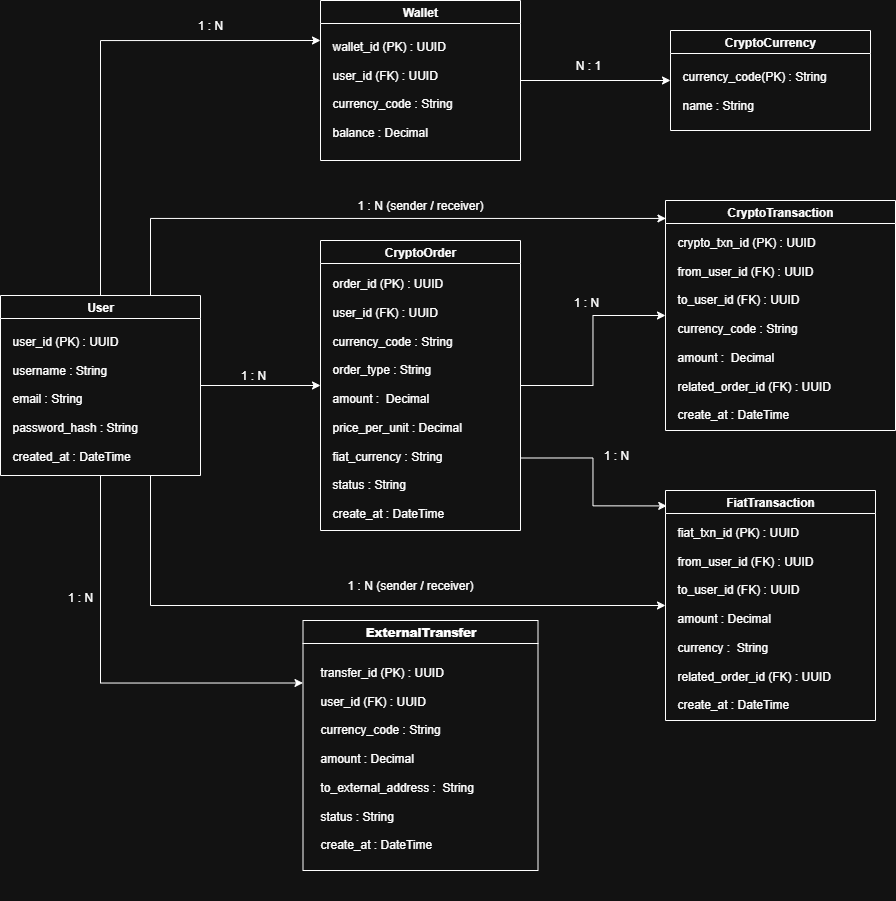

The diagram above was exported from draw.io. Its source (the exported page's mxGraphModel, read from the mxfile embedded in the PNG):
<mxGraphModel dx="1668" dy="2079" grid="1" gridSize="10" guides="1" tooltips="1" connect="1" arrows="1" fold="1" page="1" pageScale="1" pageWidth="850" pageHeight="1100" math="0" shadow="0">
  <root>
    <mxCell id="0" />
    <mxCell id="1" parent="0" />
    <mxCell id="gKNGbM48gcyrJVDcFJ6c-26" style="edgeStyle=orthogonalEdgeStyle;rounded=0;orthogonalLoop=1;jettySize=auto;html=1;entryX=0;entryY=0.5;entryDx=0;entryDy=0;" edge="1" parent="1" source="gKNGbM48gcyrJVDcFJ6c-5" target="gKNGbM48gcyrJVDcFJ6c-14">
      <mxGeometry relative="1" as="geometry" />
    </mxCell>
    <mxCell id="gKNGbM48gcyrJVDcFJ6c-37" style="edgeStyle=orthogonalEdgeStyle;rounded=0;orthogonalLoop=1;jettySize=auto;html=1;exitX=0.75;exitY=1;exitDx=0;exitDy=0;entryX=0;entryY=0.5;entryDx=0;entryDy=0;" edge="1" parent="1" source="gKNGbM48gcyrJVDcFJ6c-5" target="gKNGbM48gcyrJVDcFJ6c-16">
      <mxGeometry relative="1" as="geometry">
        <mxPoint x="910" y="460" as="targetPoint" />
      </mxGeometry>
    </mxCell>
    <mxCell id="gKNGbM48gcyrJVDcFJ6c-38" style="edgeStyle=orthogonalEdgeStyle;rounded=0;orthogonalLoop=1;jettySize=auto;html=1;exitX=0.5;exitY=1;exitDx=0;exitDy=0;entryX=0;entryY=0.25;entryDx=0;entryDy=0;" edge="1" parent="1" source="gKNGbM48gcyrJVDcFJ6c-5" target="gKNGbM48gcyrJVDcFJ6c-20">
      <mxGeometry relative="1" as="geometry" />
    </mxCell>
    <mxCell id="gKNGbM48gcyrJVDcFJ6c-39" style="edgeStyle=orthogonalEdgeStyle;rounded=0;orthogonalLoop=1;jettySize=auto;html=1;entryX=0;entryY=0.25;entryDx=0;entryDy=0;" edge="1" parent="1" source="gKNGbM48gcyrJVDcFJ6c-5" target="gKNGbM48gcyrJVDcFJ6c-8">
      <mxGeometry relative="1" as="geometry">
        <Array as="points">
          <mxPoint x="410" y="-90" />
        </Array>
      </mxGeometry>
    </mxCell>
    <mxCell id="gKNGbM48gcyrJVDcFJ6c-5" value="User" style="swimlane;whiteSpace=wrap;html=1;" vertex="1" parent="1">
      <mxGeometry x="310" y="165" width="200" height="180" as="geometry" />
    </mxCell>
    <mxCell id="gKNGbM48gcyrJVDcFJ6c-6" value="user_id (PK) :&amp;nbsp;UUID&lt;div&gt;&lt;br&gt;&lt;div&gt;username :&amp;nbsp;String&lt;/div&gt;&lt;div&gt;&lt;br&gt;&lt;/div&gt;&lt;div&gt;email :&amp;nbsp;String&lt;/div&gt;&lt;div&gt;&lt;br&gt;&lt;/div&gt;&lt;div&gt;password_hash :&amp;nbsp;String&lt;/div&gt;&lt;div&gt;&lt;br&gt;&lt;/div&gt;&lt;div&gt;created_at :&amp;nbsp;DateTime&lt;/div&gt;&lt;/div&gt;" style="text;html=1;align=left;verticalAlign=middle;whiteSpace=wrap;rounded=0;" vertex="1" parent="gKNGbM48gcyrJVDcFJ6c-5">
      <mxGeometry x="10" y="30" width="160" height="145" as="geometry" />
    </mxCell>
    <mxCell id="gKNGbM48gcyrJVDcFJ6c-48" style="edgeStyle=orthogonalEdgeStyle;rounded=0;orthogonalLoop=1;jettySize=auto;html=1;exitX=1;exitY=0.5;exitDx=0;exitDy=0;entryX=0;entryY=0.5;entryDx=0;entryDy=0;" edge="1" parent="1" source="gKNGbM48gcyrJVDcFJ6c-8" target="gKNGbM48gcyrJVDcFJ6c-12">
      <mxGeometry relative="1" as="geometry" />
    </mxCell>
    <mxCell id="gKNGbM48gcyrJVDcFJ6c-8" value="Wallet" style="swimlane;whiteSpace=wrap;html=1;" vertex="1" parent="1">
      <mxGeometry x="630" y="-130" width="200" height="160" as="geometry" />
    </mxCell>
    <mxCell id="gKNGbM48gcyrJVDcFJ6c-9" value="wallet_id (PK) :&amp;nbsp;UUID&lt;div&gt;&lt;br&gt;&lt;div&gt;user_id (FK) :&amp;nbsp;UUID&lt;/div&gt;&lt;div&gt;&lt;br&gt;&lt;/div&gt;&lt;div&gt;currency_code :&amp;nbsp;String&lt;/div&gt;&lt;div&gt;&lt;br&gt;&lt;/div&gt;&lt;div&gt;balance : Decimal&lt;/div&gt;&lt;div&gt;&lt;br&gt;&lt;/div&gt;&lt;div&gt;&lt;br&gt;&lt;/div&gt;&lt;/div&gt;" style="text;html=1;align=left;verticalAlign=middle;whiteSpace=wrap;rounded=0;" vertex="1" parent="gKNGbM48gcyrJVDcFJ6c-8">
      <mxGeometry x="10" y="30" width="160" height="145" as="geometry" />
    </mxCell>
    <mxCell id="gKNGbM48gcyrJVDcFJ6c-12" value="CryptoCurrency" style="swimlane;whiteSpace=wrap;html=1;" vertex="1" parent="1">
      <mxGeometry x="980" y="-100" width="200" height="100" as="geometry" />
    </mxCell>
    <mxCell id="gKNGbM48gcyrJVDcFJ6c-13" value="currency_code(PK) :&amp;nbsp;String&lt;div&gt;&lt;br&gt;&lt;div&gt;name :&amp;nbsp;String&lt;/div&gt;&lt;div&gt;&lt;br&gt;&lt;/div&gt;&lt;div&gt;&lt;br&gt;&lt;/div&gt;&lt;/div&gt;&lt;div&gt;&lt;br&gt;&lt;/div&gt;&lt;div&gt;&lt;br&gt;&lt;/div&gt;&lt;div&gt;&lt;br&gt;&lt;/div&gt;&lt;div&gt;&lt;br&gt;&lt;/div&gt;" style="text;html=1;align=left;verticalAlign=middle;whiteSpace=wrap;rounded=0;" vertex="1" parent="gKNGbM48gcyrJVDcFJ6c-12">
      <mxGeometry x="10" y="30" width="160" height="145" as="geometry" />
    </mxCell>
    <mxCell id="gKNGbM48gcyrJVDcFJ6c-45" style="edgeStyle=orthogonalEdgeStyle;rounded=0;orthogonalLoop=1;jettySize=auto;html=1;entryX=0;entryY=0.5;entryDx=0;entryDy=0;" edge="1" parent="1" source="gKNGbM48gcyrJVDcFJ6c-14" target="gKNGbM48gcyrJVDcFJ6c-18">
      <mxGeometry relative="1" as="geometry" />
    </mxCell>
    <mxCell id="gKNGbM48gcyrJVDcFJ6c-14" value="CryptoOrder" style="swimlane;whiteSpace=wrap;html=1;" vertex="1" parent="1">
      <mxGeometry x="630" y="110" width="200" height="290" as="geometry" />
    </mxCell>
    <mxCell id="gKNGbM48gcyrJVDcFJ6c-15" value="order_id (PK) :&amp;nbsp;UUID&lt;div&gt;&lt;br&gt;&lt;div&gt;user_id (FK) :&amp;nbsp;&lt;span style=&quot;background-color: transparent; color: light-dark(rgb(0, 0, 0), rgb(255, 255, 255));&quot;&gt;UUID&lt;/span&gt;&lt;/div&gt;&lt;div&gt;&lt;br&gt;&lt;/div&gt;&lt;div&gt;currency_code :&amp;nbsp;String&lt;/div&gt;&lt;div&gt;&lt;br&gt;&lt;/div&gt;&lt;div&gt;order_type :&amp;nbsp;String&lt;/div&gt;&lt;div&gt;&lt;br&gt;&lt;/div&gt;&lt;div&gt;amount :&amp;nbsp; Decimal&lt;/div&gt;&lt;/div&gt;&lt;div&gt;&lt;br&gt;&lt;/div&gt;&lt;div&gt;price_per_unit : Decimal&lt;/div&gt;&lt;div&gt;&lt;br&gt;&lt;/div&gt;&lt;div&gt;fiat_currency : String&lt;/div&gt;&lt;div&gt;&lt;br&gt;&lt;/div&gt;&lt;div&gt;status : String&lt;/div&gt;&lt;div&gt;&lt;br&gt;&lt;/div&gt;&lt;div&gt;create_at : DateTime&lt;/div&gt;&lt;div&gt;&lt;br&gt;&lt;/div&gt;" style="text;html=1;align=left;verticalAlign=middle;whiteSpace=wrap;rounded=0;" vertex="1" parent="gKNGbM48gcyrJVDcFJ6c-14">
      <mxGeometry x="10" y="30" width="160" height="270" as="geometry" />
    </mxCell>
    <mxCell id="gKNGbM48gcyrJVDcFJ6c-16" value="FiatTransaction" style="swimlane;whiteSpace=wrap;html=1;" vertex="1" parent="1">
      <mxGeometry x="975" y="360" width="210" height="230" as="geometry" />
    </mxCell>
    <mxCell id="gKNGbM48gcyrJVDcFJ6c-17" value="fiat_txn_id (PK)&amp;nbsp;:&amp;nbsp;UUID&lt;div&gt;&lt;br&gt;&lt;div&gt;from_user_id (FK) :&amp;nbsp;&lt;span style=&quot;background-color: transparent; color: light-dark(rgb(0, 0, 0), rgb(255, 255, 255));&quot;&gt;UUID&lt;/span&gt;&lt;/div&gt;&lt;div&gt;&lt;br&gt;&lt;/div&gt;&lt;div&gt;to_user_id (FK)&amp;nbsp;:&amp;nbsp;&lt;span style=&quot;background-color: transparent; color: light-dark(rgb(0, 0, 0), rgb(255, 255, 255));&quot;&gt;UUID&lt;/span&gt;&lt;/div&gt;&lt;div&gt;&lt;br&gt;&lt;/div&gt;&lt;div&gt;amount :&amp;nbsp;&lt;span style=&quot;background-color: transparent; color: light-dark(rgb(0, 0, 0), rgb(255, 255, 255));&quot;&gt;Decimal&lt;/span&gt;&lt;/div&gt;&lt;div&gt;&lt;br&gt;&lt;/div&gt;&lt;div&gt;currency :&amp;nbsp; String&lt;/div&gt;&lt;/div&gt;&lt;div&gt;&lt;br&gt;&lt;/div&gt;&lt;div&gt;related_order_id (FK) : UUID&lt;/div&gt;&lt;div&gt;&lt;br&gt;&lt;/div&gt;&lt;div&gt;create_at : DateTime&lt;/div&gt;&lt;div&gt;&lt;br&gt;&lt;/div&gt;" style="text;html=1;align=left;verticalAlign=middle;whiteSpace=wrap;rounded=0;" vertex="1" parent="gKNGbM48gcyrJVDcFJ6c-16">
      <mxGeometry x="10" width="200" height="270" as="geometry" />
    </mxCell>
    <mxCell id="gKNGbM48gcyrJVDcFJ6c-18" value="CryptoTransaction" style="swimlane;whiteSpace=wrap;html=1;" vertex="1" parent="1">
      <mxGeometry x="975" y="70" width="230" height="230" as="geometry" />
    </mxCell>
    <mxCell id="gKNGbM48gcyrJVDcFJ6c-19" value="crypto_txn_id (PK) :&amp;nbsp;UUID&lt;div&gt;&lt;br&gt;&lt;div&gt;from_user_id (FK) :&amp;nbsp;&lt;span style=&quot;background-color: transparent; color: light-dark(rgb(0, 0, 0), rgb(255, 255, 255));&quot;&gt;UUID&lt;/span&gt;&lt;/div&gt;&lt;div&gt;&lt;br&gt;&lt;/div&gt;&lt;div&gt;to_user_id (FK) :&amp;nbsp;&lt;span style=&quot;background-color: transparent; color: light-dark(rgb(0, 0, 0), rgb(255, 255, 255));&quot;&gt;UUID&lt;/span&gt;&lt;/div&gt;&lt;div&gt;&lt;br&gt;&lt;/div&gt;&lt;div&gt;currency_code :&amp;nbsp;String&lt;/div&gt;&lt;div&gt;&lt;br&gt;&lt;/div&gt;&lt;div&gt;amount :&amp;nbsp; Decimal&lt;/div&gt;&lt;/div&gt;&lt;div&gt;&lt;br&gt;&lt;/div&gt;&lt;div&gt;related_order_id (FK) :&amp;nbsp;&lt;span style=&quot;background-color: transparent; color: light-dark(rgb(0, 0, 0), rgb(255, 255, 255));&quot;&gt;UUID&lt;/span&gt;&lt;/div&gt;&lt;div&gt;&lt;br&gt;&lt;/div&gt;&lt;div&gt;create_at : DateTime&lt;/div&gt;&lt;div&gt;&lt;br&gt;&lt;/div&gt;" style="text;html=1;align=left;verticalAlign=middle;whiteSpace=wrap;rounded=0;" vertex="1" parent="gKNGbM48gcyrJVDcFJ6c-18">
      <mxGeometry x="10" width="220" height="270" as="geometry" />
    </mxCell>
    <mxCell id="gKNGbM48gcyrJVDcFJ6c-20" value="&lt;strong data-end=&quot;3925&quot; data-start=&quot;3905&quot;&gt;ExternalTransfer&lt;/strong&gt;" style="swimlane;whiteSpace=wrap;html=1;" vertex="1" parent="1">
      <mxGeometry x="612.5" y="490" width="235" height="250" as="geometry" />
    </mxCell>
    <mxCell id="gKNGbM48gcyrJVDcFJ6c-21" value="transfer_id (PK) :&amp;nbsp;UUID&lt;div&gt;&lt;br&gt;&lt;div&gt;user_id (FK) :&amp;nbsp;&lt;span style=&quot;background-color: transparent; color: light-dark(rgb(0, 0, 0), rgb(255, 255, 255));&quot;&gt;UUID&lt;/span&gt;&lt;/div&gt;&lt;div&gt;&lt;br&gt;&lt;/div&gt;&lt;div&gt;currency_code :&amp;nbsp;&lt;span style=&quot;background-color: transparent; color: light-dark(rgb(0, 0, 0), rgb(255, 255, 255));&quot;&gt;String&lt;/span&gt;&lt;/div&gt;&lt;div&gt;&lt;br&gt;&lt;/div&gt;&lt;div&gt;amount : Decimal&lt;/div&gt;&lt;div&gt;&lt;br&gt;&lt;/div&gt;&lt;div&gt;to_external_address :&amp;nbsp;&amp;nbsp;&lt;span style=&quot;background-color: transparent; color: light-dark(rgb(0, 0, 0), rgb(255, 255, 255));&quot;&gt;String&lt;/span&gt;&lt;/div&gt;&lt;/div&gt;&lt;div&gt;&lt;br&gt;&lt;/div&gt;&lt;div&gt;status :&amp;nbsp;&lt;span style=&quot;background-color: transparent; color: light-dark(rgb(0, 0, 0), rgb(255, 255, 255));&quot;&gt;String&lt;/span&gt;&lt;/div&gt;&lt;div&gt;&lt;br&gt;&lt;/div&gt;&lt;div&gt;create_at : DateTime&lt;/div&gt;&lt;div&gt;&lt;br&gt;&lt;/div&gt;" style="text;html=1;align=left;verticalAlign=middle;whiteSpace=wrap;rounded=0;" vertex="1" parent="gKNGbM48gcyrJVDcFJ6c-20">
      <mxGeometry x="15" y="10" width="220" height="270" as="geometry" />
    </mxCell>
    <mxCell id="gKNGbM48gcyrJVDcFJ6c-25" value="1 : N" style="text;html=1;align=center;verticalAlign=middle;whiteSpace=wrap;rounded=0;" vertex="1" parent="1">
      <mxGeometry x="360" y="452" width="60" height="30" as="geometry" />
    </mxCell>
    <mxCell id="gKNGbM48gcyrJVDcFJ6c-27" value="1 : N" style="text;html=1;align=center;verticalAlign=middle;whiteSpace=wrap;rounded=0;" vertex="1" parent="1">
      <mxGeometry x="533" y="230" width="60" height="30" as="geometry" />
    </mxCell>
    <mxCell id="gKNGbM48gcyrJVDcFJ6c-30" value="1 : N (sender / receiver)" style="text;html=1;align=center;verticalAlign=middle;whiteSpace=wrap;rounded=0;" vertex="1" parent="1">
      <mxGeometry x="650" y="440" width="140" height="30" as="geometry" />
    </mxCell>
    <mxCell id="gKNGbM48gcyrJVDcFJ6c-32" style="edgeStyle=orthogonalEdgeStyle;rounded=0;orthogonalLoop=1;jettySize=auto;html=1;exitX=1;exitY=0.75;exitDx=0;exitDy=0;entryX=0.006;entryY=0.067;entryDx=0;entryDy=0;entryPerimeter=0;" edge="1" parent="1" source="gKNGbM48gcyrJVDcFJ6c-14" target="gKNGbM48gcyrJVDcFJ6c-16">
      <mxGeometry relative="1" as="geometry" />
    </mxCell>
    <mxCell id="gKNGbM48gcyrJVDcFJ6c-40" value="1 : N" style="text;html=1;align=center;verticalAlign=middle;whiteSpace=wrap;rounded=0;" vertex="1" parent="1">
      <mxGeometry x="490" y="-120" width="60" height="30" as="geometry" />
    </mxCell>
    <mxCell id="gKNGbM48gcyrJVDcFJ6c-43" style="edgeStyle=orthogonalEdgeStyle;rounded=0;orthogonalLoop=1;jettySize=auto;html=1;exitX=0.75;exitY=0;exitDx=0;exitDy=0;entryX=0.002;entryY=0.078;entryDx=0;entryDy=0;entryPerimeter=0;" edge="1" parent="1" source="gKNGbM48gcyrJVDcFJ6c-5" target="gKNGbM48gcyrJVDcFJ6c-18">
      <mxGeometry relative="1" as="geometry" />
    </mxCell>
    <mxCell id="gKNGbM48gcyrJVDcFJ6c-44" value="1 : N (sender / receiver)" style="text;html=1;align=center;verticalAlign=middle;whiteSpace=wrap;rounded=0;" vertex="1" parent="1">
      <mxGeometry x="660" y="60" width="140" height="30" as="geometry" />
    </mxCell>
    <mxCell id="gKNGbM48gcyrJVDcFJ6c-46" value="1 : N" style="text;html=1;align=center;verticalAlign=middle;whiteSpace=wrap;rounded=0;" vertex="1" parent="1">
      <mxGeometry x="896" y="310" width="60" height="30" as="geometry" />
    </mxCell>
    <mxCell id="gKNGbM48gcyrJVDcFJ6c-47" value="1 : N" style="text;html=1;align=center;verticalAlign=middle;whiteSpace=wrap;rounded=0;" vertex="1" parent="1">
      <mxGeometry x="866" y="157" width="60" height="30" as="geometry" />
    </mxCell>
    <mxCell id="gKNGbM48gcyrJVDcFJ6c-49" value="N : 1" style="text;html=1;align=center;verticalAlign=middle;whiteSpace=wrap;rounded=0;" vertex="1" parent="1">
      <mxGeometry x="868" y="-80" width="60" height="30" as="geometry" />
    </mxCell>
  </root>
</mxGraphModel>